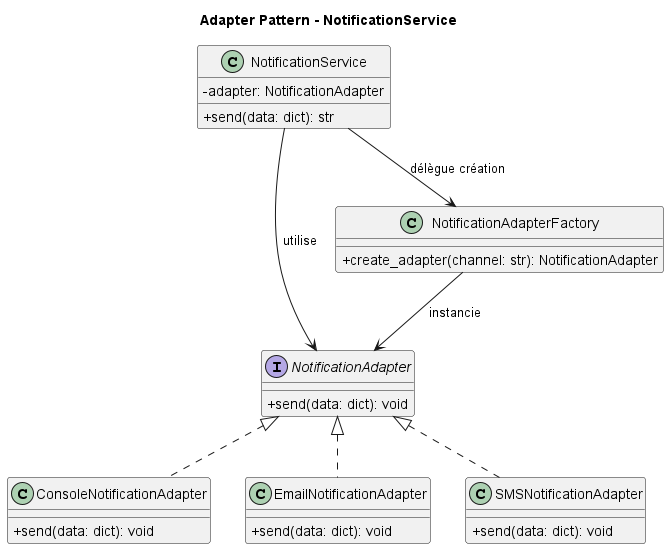

The diagram above was rendered by PlantUML. Its source (embedded in the PNG):
@startuml
title Adapter Pattern - NotificationService

skinparam classAttributeIconSize 0

' ==== Interfaces ====
interface NotificationAdapter {
    +send(data: dict): void
}

' ==== Adaptateurs concrets ====
class ConsoleNotificationAdapter {
    +send(data: dict): void
}
class EmailNotificationAdapter {
    +send(data: dict): void
}
class SMSNotificationAdapter {
    +send(data: dict): void
}

' ==== Factory ====
class NotificationAdapterFactory {
    +create_adapter(channel: str): NotificationAdapter
}

' ==== Service Client ====
class NotificationService {
    -adapter: NotificationAdapter
    +send(data: dict): str
}

' ==== Relations ====
NotificationAdapter <|.. ConsoleNotificationAdapter
NotificationAdapter <|.. EmailNotificationAdapter
NotificationAdapter <|.. SMSNotificationAdapter

NotificationService --> NotificationAdapter : utilise
NotificationAdapterFactory --> NotificationAdapter : instancie
NotificationService --> NotificationAdapterFactory : délègue création

@enduml